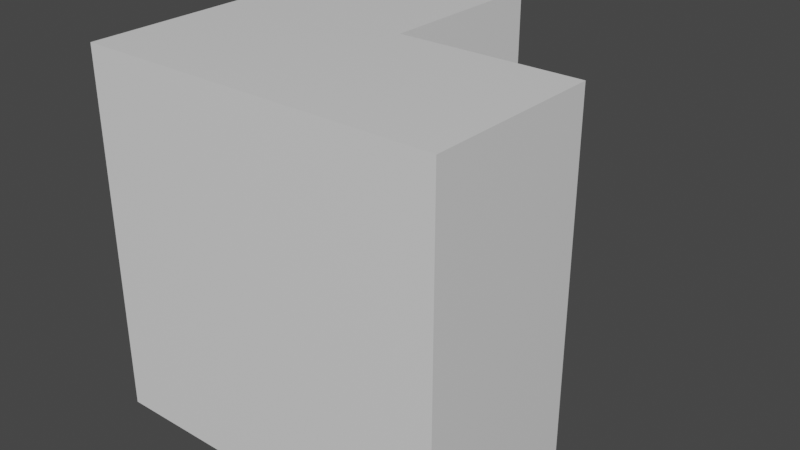 # Source: cube.blend  (saved by Blender 2.90.8; exported with 4.5.12 LTS)
import bpy
from mathutils import Matrix  # noqa: F401  (used for matrix-valued properties, if any)

bpy.ops.wm.read_factory_settings(use_empty=True)
scene = bpy.context.scene
scene.name = 'Scene'

# ---- collections
col_collection = bpy.data.collections.new('Collection'); scene.collection.children.link(col_collection)

# ---- materials (node trees are filled in below, after node groups)
mat_material = bpy.data.materials.new('Material')
mat_material.alpha_threshold = 0.0
mat_material.use_transparent_shadow = False
mat_material.line_color = (0.0, 0.0, 0.0, 1.0)

# ---- material node trees
mat_material.use_nodes = True; mat_material.node_tree.nodes.clear()
_N = mat_material.node_tree.nodes; _L = mat_material.node_tree.links
n0 = _N.new('ShaderNodeOutputMaterial'); n0.name = 'Material Output'; n0.location = (300, 300)
n1 = _N.new('ShaderNodeBsdfPrincipled'); n1.name = 'Principled BSDF'; n1.location = (10, 300)
n1.distribution = 'GGX'
n1.subsurface_method = 'BURLEY'
n1.inputs[2].default_value = 0.4
n1.inputs[3].default_value = 1.45
n1.inputs[27].default_value = (0.0, 0.0, 0.0, 1.0)
n1.inputs[28].default_value = 1.0
_L.new(n1.outputs[0], n0.inputs[0])
n0.is_active_output = True

# ---- world
world_world = bpy.data.worlds.new('World'); scene.world = world_world
world_world.use_nodes = True; world_world.node_tree.nodes.clear()
_N = world_world.node_tree.nodes; _L = world_world.node_tree.links
n0 = _N.new('ShaderNodeOutputWorld'); n0.name = 'World Output'; n0.location = (300, 300)
n1 = _N.new('ShaderNodeBackground'); n1.name = 'Background'; n1.location = (10, 300)
n1.inputs[0].default_value = (0.05088, 0.05088, 0.05088, 1.0)
_L.new(n1.outputs[0], n0.inputs[0])
n0.is_active_output = True
world_world.color = (0.05088, 0.05088, 0.05088)
world_world.use_sun_shadow = False
world_world.sun_shadow_jitter_overblur = 0.0

# ---- meshes
me_cube = bpy.data.meshes.new('Cube')
me_cube.from_pydata([(1.0, -1.0, 1.0), (1.0, -1.0, -1.0), (-1.0, 1.0, 1.0), (-1.0, 1.0, -1.0), (-1.0, -1.0, 1.0), (-1.0, -1.0, -1.0), (1.0, 0.0, -1.0), (0.0, 0.0, 1.0), (1.0, 0.0, 1.0), (0.0, 0.0, -1.0), (0.0, 1.0, -1.0), (0.0, 1.0, 1.0)], [], [(1, 0, 4, 5), (5, 4, 2, 3), (3, 10, 9, 6, 1, 5), (3, 2, 11, 10), (7, 9, 10, 11), (9, 7, 8, 6), (8, 7, 11, 2, 4, 0), (6, 8, 0, 1)])
_uv = me_cube.uv_layers.new(name='UVMap')
_uv.uv.foreach_set('vector', [0.375, 0.75, 0.625, 0.75, 0.625, 1.0, 0.375, 1.0, 0.375, 0.0, 0.625, 0.0, 0.625, 0.25, 0.375, 0.25, 0.125, 0.5, 0.25, 0.5, 0.25, 0.625, 0.375, 0.625, 0.375, 0.75, 0.125, 0.75, 0.375, 0.25, 0.625, 0.25, 0.625, 0.375, 0.375, 0.375, 0.5266, 0.0, 0.4734, 0.0, 0.4734, 0.125, 0.5266, 0.125, 0.4734, 1.0, 0.5266, 1.0, 0.5266, 0.875, 0.4734, 0.875, 0.625, 0.625, 0.75, 0.625, 0.75, 0.5, 0.875, 0.5, 0.875, 0.75, 0.625, 0.75, 0.375, 0.625, 0.625, 0.625, 0.625, 0.75, 0.375, 0.75])
me_cube.materials.append(mat_material)
me_cube.use_remesh_preserve_volume = False
me_cube.use_remesh_preserve_attributes = False
me_cube.use_mirror_vertex_groups = False
me_cube.update()

# ---- objects
ob_cube = bpy.data.objects.new('Cube', me_cube)

# ---- transforms, parenting, visibility, modifiers, constraints
ob_cube.location = (0.0, 0.0, 0.0)
ob_cube.lock_rotations_4d = False
ob_cube.empty_display_type = 'ARROWS'
ob_cube.lineart.crease_threshold = 0.0

# ---- collection membership
col_collection.objects.link(ob_cube)

# ---- scene / render settings (as saved in the file)
scene.frame_start = 1; scene.frame_end = 250; scene.frame_set(1)
scene.render.engine = 'BLENDER_EEVEE_NEXT'
scene.cycles.use_denoising = False
scene.cycles.samples = 128
scene.cycles.sampling_pattern = 'TABULATED_SOBOL'
scene.cycles.use_adaptive_sampling = False
scene.cycles.use_light_tree = False
scene.view_settings.view_transform = 'Filmic'
bpy.context.view_layer.update()

# ---- added for rendering (the .blend has no active camera and no usable light): camera, sun
cam_auto = bpy.data.cameras.new('AutoCamera')
cam_auto.lens = 50.0
cam_auto.sensor_width = 36.0
cam_auto.clip_end = 1000.0
ob_auto_camera = bpy.data.objects.new('AutoCamera', cam_auto)
scene.collection.objects.link(ob_auto_camera)
ob_auto_camera.location = (3.20507, -3.84609, 2.56406)
ob_auto_camera.rotation_euler = (1.09748, -7.21219e-08, 0.694738)
scene.camera = ob_auto_camera
light_auto_sun = bpy.data.lights.new('AutoSun', 'SUN')
light_auto_sun.energy = 3.0
light_auto_sun.angle = 0.0523599
ob_auto_sun = bpy.data.objects.new('AutoSun', light_auto_sun)
scene.collection.objects.link(ob_auto_sun)
ob_auto_sun.rotation_euler = (0.872665, 0.174533, 0.523599)
bpy.context.view_layer.update()
